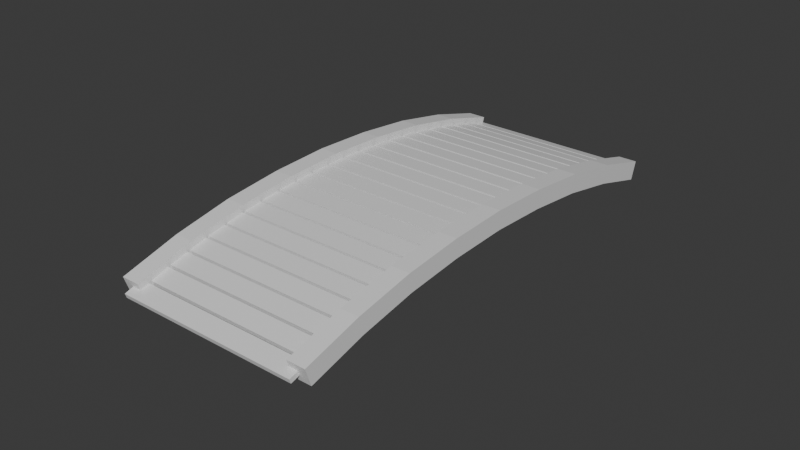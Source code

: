 # Source: bridge_style_1.blend  (saved by Blender 4.0.36; exported with 4.5.12 LTS)
import bpy
from mathutils import Matrix  # noqa: F401  (used for matrix-valued properties, if any)

bpy.ops.wm.read_factory_settings(use_empty=True)
scene = bpy.context.scene
scene.name = 'Scene'

# ---- collections
col_collection = bpy.data.collections.new('Collection'); scene.collection.children.link(col_collection)

# ---- materials (node trees are filled in below, after node groups)
mat_material_001 = bpy.data.materials.new('Material.001')
mat_material_001.use_transparent_shadow = False
mat_material_002 = bpy.data.materials.new('Material.002')
mat_material_002.use_transparent_shadow = False

# ---- material node trees
mat_material_001.use_nodes = True; mat_material_001.node_tree.nodes.clear()
_N = mat_material_001.node_tree.nodes; _L = mat_material_001.node_tree.links
n0 = _N.new('ShaderNodeBsdfPrincipled'); n0.name = 'Principled BSDF'; n0.location = (10, 300)
n0.inputs[3].default_value = 1.45
n1 = _N.new('ShaderNodeOutputMaterial'); n1.name = 'Material Output'; n1.location = (300, 300)
_L.new(n0.outputs[0], n1.inputs[0])
n1.is_active_output = True
mat_material_002.use_nodes = True; mat_material_002.node_tree.nodes.clear()
_N = mat_material_002.node_tree.nodes; _L = mat_material_002.node_tree.links
n0 = _N.new('ShaderNodeBsdfPrincipled'); n0.name = 'Principled BSDF'; n0.location = (10, 300)
n0.inputs[3].default_value = 1.45
n1 = _N.new('ShaderNodeOutputMaterial'); n1.name = 'Material Output'; n1.location = (300, 300)
_L.new(n0.outputs[0], n1.inputs[0])
n1.is_active_output = True

# ---- world
world_world = bpy.data.worlds.new('World'); scene.world = world_world
world_world.use_nodes = True; world_world.node_tree.nodes.clear()
_N = world_world.node_tree.nodes; _L = world_world.node_tree.links
n0 = _N.new('ShaderNodeOutputWorld'); n0.name = 'World Output'; n0.location = (300, 300)
n1 = _N.new('ShaderNodeBackground'); n1.name = 'Background'; n1.location = (10, 300)
n1.inputs[0].default_value = (0.05088, 0.05088, 0.05088, 1.0)
_L.new(n1.outputs[0], n0.inputs[0])
n0.is_active_output = True
world_world.color = (0.05088, 0.05088, 0.05088)
world_world.use_sun_shadow = False
world_world.sun_shadow_jitter_overblur = 0.0

# ---- meshes
me_cube_001 = bpy.data.meshes.new('Cube.001')
me_cube_001.from_pydata([(-0.05, -0.2, 1.0), (0.05, -0.2, 1.0), (-0.05, 0.2, 1.0), (0.05, 0.2, 1.0), (-0.05, -0.2, -1.0), (0.05, -0.2, -1.0), (-0.05, 0.2, -1.0), (0.05, 0.2, -1.0)], [], [(0, 1, 3, 2), (2, 3, 7, 6), (6, 7, 5, 4), (4, 5, 1, 0), (2, 6, 4, 0), (7, 3, 1, 5)])
_uv = me_cube_001.uv_layers.new(name='UVMap')
_uv.uv.foreach_set('vector', [0.0, 0.0, 1.0, 0.0, 1.0, 1.0, 0.0, 1.0, 1.192e-06, 1.0, 1.0, 1.0, 1.0, 2.98e-08, 0.0, 0.0, 0.0, 1.0, 1.0, 1.0, 1.0, 0.0, 0.0, 0.0, 0.0, 0.0, 1.0, 2.98e-08, 1.0, 1.0, 1.192e-06, 1.0, 1.0, 1.0, 1.0, 0.0, 0.0, 0.0, 0.0, 1.0, 1.0, 2.98e-08, 1.0, 1.0, 0.0, 1.0, 0.0, 2.98e-08])
me_cube_001.materials.append(mat_material_001)
me_cube_001.update()
me_cube_002 = bpy.data.meshes.new('Cube.002')
me_cube_002.from_pydata([(-0.2, 0.0, -0.2), (-0.2, 0.0, 0.2), (-0.2, 1.0, -0.2), (-0.2, 1.0, 0.2), (0.2, 0.0, -0.2), (0.2, 0.0, 0.2), (0.2, 1.0, -0.2), (0.2, 1.0, 0.2)], [], [(0, 1, 3, 2), (2, 3, 7, 6), (6, 7, 5, 4), (4, 5, 1, 0), (2, 6, 4, 0), (7, 3, 1, 5)])
_uv = me_cube_002.uv_layers.new(name='UVMap')
_uv.uv.foreach_set('vector', [0.0, 0.3, 0.0, 0.7, 1.0, 0.7, 1.0, 0.3, 0.3, 0.3, 0.3, 0.7, 0.7, 0.7, 0.7, 0.3, 1.0, 0.3, 1.0, 0.7, 0.0, 0.7, 0.0, 0.3, 0.7, 0.3, 0.7, 0.7, 0.3, 0.7, 0.3, 0.3, 0.3, 1.0, 0.7, 1.0, 0.7, 0.0, 0.3, 0.0, 0.7, 1.0, 0.3, 1.0, 0.3, 0.0, 0.7, 0.0])
me_cube_002.materials.append(mat_material_002)
me_cube_002.update()
me_cube_003 = bpy.data.meshes.new('Cube.003')
me_cube_003.from_pydata([(-0.2, 0.0, -0.2), (-0.2, 0.0, 0.2), (-0.2, 1.0, -0.2), (-0.2, 1.0, 0.2), (0.2, 0.0, -0.2), (0.2, 0.0, 0.2), (0.2, 1.0, -0.2), (0.2, 1.0, 0.2)], [], [(0, 1, 3, 2), (2, 3, 7, 6), (6, 7, 5, 4), (4, 5, 1, 0), (2, 6, 4, 0), (7, 3, 1, 5)])
_uv = me_cube_003.uv_layers.new(name='UVMap')
_uv.uv.foreach_set('vector', [0.0, 0.3, 0.0, 0.7, 1.0, 0.7, 1.0, 0.3, 0.3, 0.3, 0.3, 0.7, 0.7, 0.7, 0.7, 0.3, 1.0, 0.3, 1.0, 0.7, 0.0, 0.7, 0.0, 0.3, 0.7, 0.3, 0.7, 0.7, 0.3, 0.7, 0.3, 0.3, 0.3, 1.0, 0.7, 1.0, 0.7, 0.0, 0.3, 0.0, 0.7, 1.0, 0.3, 1.0, 0.3, 0.0, 0.7, 0.0])
me_cube_003.materials.append(mat_material_002)
me_cube_003.update()

# ---- curves / text
cu_beziercurve = bpy.data.curves.new('BezierCurve', 'CURVE')
cu_beziercurve.dimensions = '3D'
_sp = cu_beziercurve.splines.new('BEZIER'); _sp.bezier_points.add(1)
_sp.bezier_points.foreach_set('co', [0.0, -5.0, 0.0, 0.0, 5.0, 0.0])
_sp.bezier_points.foreach_set('handle_left', [0.0, -6.342, -0.4472, 0.0, 2.0, 1.0])
_sp.bezier_points.foreach_set('handle_right', [0.0, -2.0, 1.0, 0.0, 5.949, -0.3162])
for _p, _l, _r in zip(_sp.bezier_points, ['ALIGNED', 'ALIGNED'], ['ALIGNED', 'ALIGNED']): _p.handle_left_type = _l; _p.handle_right_type = _r
_sp.order_u = 0
_sp.order_v = 0
cu_beziercurve.use_path = True
cu_beziercurve.fill_mode = 'FULL'
cu_beziercurve_001 = bpy.data.curves.new('BezierCurve.001', 'CURVE')
cu_beziercurve_001.dimensions = '3D'
_sp = cu_beziercurve_001.splines.new('BEZIER'); _sp.bezier_points.add(1)
_sp.bezier_points.foreach_set('co', [0.0, -5.0, 0.0, 0.0, 5.0, 0.0])
_sp.bezier_points.foreach_set('handle_left', [0.0, -6.342, -0.4472, 0.0, 2.0, 1.0])
_sp.bezier_points.foreach_set('handle_right', [0.0, -2.0, 1.0, 0.0, 5.949, -0.3162])
for _p, _l, _r in zip(_sp.bezier_points, ['ALIGNED', 'ALIGNED'], ['ALIGNED', 'ALIGNED']): _p.handle_left_type = _l; _p.handle_right_type = _r
_sp.order_u = 0
_sp.order_v = 0
cu_beziercurve_001.use_path = True
cu_beziercurve_001.use_stretch = True
cu_beziercurve_001.fill_mode = 'FULL'
cu_beziercurve_002 = bpy.data.curves.new('BezierCurve.002', 'CURVE')
cu_beziercurve_002.dimensions = '3D'
_sp = cu_beziercurve_002.splines.new('BEZIER'); _sp.bezier_points.add(1)
_sp.bezier_points.foreach_set('co', [0.0, -5.0, 0.0, 0.0, 5.0, 0.0])
_sp.bezier_points.foreach_set('handle_left', [0.0, -6.342, -0.4472, 0.0, 2.0, 1.0])
_sp.bezier_points.foreach_set('handle_right', [0.0, -2.0, 1.0, 0.0, 5.949, -0.3162])
for _p, _l, _r in zip(_sp.bezier_points, ['ALIGNED', 'ALIGNED'], ['ALIGNED', 'ALIGNED']): _p.handle_left_type = _l; _p.handle_right_type = _r
_sp.order_u = 0
_sp.order_v = 0
cu_beziercurve_002.use_path = True
cu_beziercurve_002.use_stretch = True
cu_beziercurve_002.fill_mode = 'FULL'

# ---- objects
ob_cube = bpy.data.objects.new('Cube', me_cube_001)
ob_beziercurve = bpy.data.objects.new('BezierCurve', cu_beziercurve)
ob_cube_001 = bpy.data.objects.new('Cube.001', me_cube_002)
ob_beziercurve_001 = bpy.data.objects.new('BezierCurve.001', cu_beziercurve_001)
ob_cube_002 = bpy.data.objects.new('Cube.002', me_cube_003)
ob_beziercurve_002 = bpy.data.objects.new('BezierCurve.002', cu_beziercurve_002)

# ---- transforms, parenting, visibility, modifiers, constraints
ob_cube.location = (0.0, 0.0, 0.0)
ob_cube.scale = (1.0, 1.0, 2.0)
_m = ob_cube.modifiers.new('Array', 'ARRAY')
_m.count = 23
_m.curve = ob_beziercurve
_m.constant_offset_displace = (0.0, 0.0, 0.0)
_m.relative_offset_displace = (0.0, 1.15, 0.0)
_m = ob_cube.modifiers.new('Curve', 'CURVE')
_m.object = ob_beziercurve
_m.deform_axis = 'POS_Y'
ob_beziercurve.location = (0.0, 0.0, 0.0)
ob_cube_001.location = (0.0, 0.0, 2.0)
_m = ob_cube_001.modifiers.new('Subdivision', 'SUBSURF')
_m.subdivision_type = 'SIMPLE'
_m.levels = 3
_m.render_levels = 3
_m = ob_cube_001.modifiers.new('Curve', 'CURVE')
_m.object = ob_beziercurve_001
_m.deform_axis = 'POS_Y'
ob_beziercurve_001.location = (0.0, 0.0, 0.0)
ob_cube_002.location = (0.0, 0.0, -2.0)
_m = ob_cube_002.modifiers.new('Subdivision', 'SUBSURF')
_m.subdivision_type = 'SIMPLE'
_m.levels = 3
_m.render_levels = 3
_m = ob_cube_002.modifiers.new('Curve', 'CURVE')
_m.object = ob_beziercurve_002
_m.deform_axis = 'POS_Y'
ob_beziercurve_002.location = (0.0, 0.0, 0.0)

# ---- collection membership
col_collection.objects.link(ob_cube)
col_collection.objects.link(ob_beziercurve)
col_collection.objects.link(ob_cube_001)
col_collection.objects.link(ob_beziercurve_001)
col_collection.objects.link(ob_cube_002)
col_collection.objects.link(ob_beziercurve_002)

# ---- scene / render settings (as saved in the file)
scene.frame_start = 1; scene.frame_end = 250; scene.frame_set(1)
scene.render.engine = 'BLENDER_EEVEE_NEXT'
scene.cycles.sampling_pattern = 'TABULATED_SOBOL'
bpy.context.view_layer.update()

# ---- added for rendering (the .blend has no active camera and no usable light): camera, sun
cam_auto = bpy.data.cameras.new('AutoCamera')
cam_auto.lens = 50.0
cam_auto.sensor_width = 36.0
cam_auto.clip_end = 1000.0
ob_auto_camera = bpy.data.objects.new('AutoCamera', cam_auto)
scene.collection.objects.link(ob_auto_camera)
ob_auto_camera.location = (12.2632, -14.8867, 9.81055)
ob_auto_camera.rotation_euler = (1.09748, -7.21219e-08, 0.694738)
scene.camera = ob_auto_camera
light_auto_sun = bpy.data.lights.new('AutoSun', 'SUN')
light_auto_sun.energy = 3.0
light_auto_sun.angle = 0.0523599
ob_auto_sun = bpy.data.objects.new('AutoSun', light_auto_sun)
scene.collection.objects.link(ob_auto_sun)
ob_auto_sun.rotation_euler = (0.872665, 0.174533, 0.523599)
bpy.context.view_layer.update()
